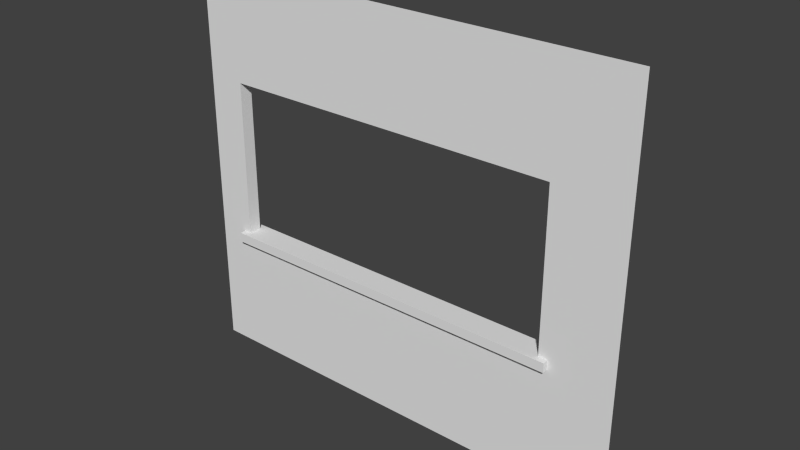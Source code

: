 # Source: windowwall.blend  (saved by Blender 2.72.0; exported with 4.5.12 LTS)
import bpy
from mathutils import Matrix  # noqa: F401  (used for matrix-valued properties, if any)

bpy.ops.wm.read_factory_settings(use_empty=True)
scene = bpy.context.scene
scene.name = 'Scene'

# ---- collections
col_collection_1 = bpy.data.collections.new('Collection 1'); scene.collection.children.link(col_collection_1)

# ---- world
world_world = bpy.data.worlds.new('World'); scene.world = world_world
world_world.color = (0.05088, 0.05088, 0.05088)
world_world.use_sun_shadow = False
world_world.sun_shadow_jitter_overblur = 0.0
world_world.cycles.sampling_method = 'MANUAL'
world_world.cycles.sample_map_resolution = 256

# ---- meshes
me_wall = bpy.data.meshes.new('Wall')
me_wall.from_pydata([(-3.474, -0.227, 2.124), (-3.474, 0.235, 2.124), (2.898, 0.235, 2.124), (2.898, -0.227, 2.124), (-3.474, -0.227, 2.293), (-3.474, 0.235, 2.293), (2.898, 0.235, 2.293), (2.898, -0.227, 2.293), (-4.0, -0.1219, 0.0), (4.015, -0.1219, 0.0), (-4.0, -0.1218, 7.0), (4.015, -0.1218, 7.0), (2.733, -0.1218, 7.0), (2.733, -0.1219, 0.0), (-3.33, -0.1218, 7.0), (-3.33, -0.1219, 0.0), (-4.0, -0.1219, 1.75), (4.015, -0.1219, 1.75), (2.733, 0.1131, 1.75), (2.733, -0.1219, 2.159), (-3.33, -0.1219, 2.159), (-3.33, 0.1131, 1.75), (-4.0, -0.1219, 4.487), (2.733, 0.1131, 5.092), (2.733, -0.1219, 5.092), (-3.33, -0.1219, 5.092), (-3.33, 0.1131, 5.092)], [(22, 10), (17, 9), (8, 16), (16, 22)], [(4, 5, 1, 0), (6, 7, 3, 2), (7, 4, 0, 3), (0, 1, 2, 3), (7, 6, 5, 4), (18, 19, 24, 23), (23, 24, 25, 26), (20, 21, 26, 25), (14, 10, 8, 15), (13, 9, 11, 12), (12, 14, 25, 24), (13, 19, 20, 15)])
_uv = me_wall.uv_layers.new(name='UVMap')
_uv.uv.foreach_set('vector', [0.5785, 0.9002, 0.5785, 0.946, 0.5174, 0.946, 0.5174, 0.9002, 0.5785, 0.946, 0.5785, 0.9917, 0.5174, 0.9917, 0.5174, 0.946, 0.5785, 0.9917, 0.5785, 0.5353, 0.6396, 0.5353, 0.6396, 0.9917, 0.8067, 0.5353, 0.9737, 0.5353, 0.9737, 0.9917, 0.8067, 0.9917, 0.8067, 0.9917, 0.6396, 0.9917, 0.6396, 0.5353, 0.8067, 0.5353, 0.2914, 0.8267, 0.172, 0.8267, 0.172, 0.5989, 0.2914, 0.5989, 0.05272, 0.5989, 0.172, 0.5989, 0.172, 0.9569, 0.05273, 0.9569, 0.2914, 0.5989, 0.4107, 0.5989, 0.4107, 0.8267, 0.2914, 0.8267, 0.01201, 0.02009, 0.2141, 0.02009, 0.2141, 0.5074, 0.01201, 0.5074, 0.7142, 0.5074, 0.6076, 0.5074, 0.6076, 0.02009, 0.7142, 0.02009, 0.2168, 0.02114, 0.6069, 0.02114, 0.6069, 0.09496, 0.2168, 0.09496, 0.6074, 0.3623, 0.6074, 0.5077, 0.2174, 0.5077, 0.2174, 0.3623])
me_wall.use_remesh_preserve_volume = False
me_wall.use_remesh_preserve_attributes = False
me_wall.use_mirror_vertex_groups = False
me_wall.update()

# ---- objects
ob_wall = bpy.data.objects.new('Wall', me_wall)

# ---- transforms, parenting, visibility, modifiers, constraints
ob_wall.location = (0.0, 0.0, 0.0)
ob_wall.lineart.crease_threshold = 0.0

# ---- collection membership
col_collection_1.objects.link(ob_wall)

# ---- scene / render settings (as saved in the file)
scene.frame_start = 1; scene.frame_end = 250; scene.frame_set(0)
scene.render.engine = 'BLENDER_EEVEE_NEXT'
scene.render.resolution_percentage = 50
scene.render.dither_intensity = 0.0
scene.cycles.use_denoising = False
scene.cycles.samples = 10
scene.cycles.sampling_pattern = 'TABULATED_SOBOL'
scene.cycles.light_sampling_threshold = 0.0
scene.cycles.use_adaptive_sampling = False
scene.cycles.use_light_tree = False
scene.cycles.blur_glossy = 0.0
scene.cycles.pixel_filter_type = 'GAUSSIAN'
scene.cycles.sample_clamp_indirect = 0.0
scene.view_settings.view_transform = 'Standard'
bpy.context.view_layer.update()

# ---- added for rendering (the .blend has no active camera and no usable light): camera, sun
cam_auto = bpy.data.cameras.new('AutoCamera')
cam_auto.lens = 50.0
cam_auto.sensor_width = 36.0
cam_auto.clip_end = 1000.0
ob_auto_camera = bpy.data.objects.new('AutoCamera', cam_auto)
scene.collection.objects.link(ob_auto_camera)
ob_auto_camera.location = (9.86251, -11.8222, 11.3842)
ob_auto_camera.rotation_euler = (1.09748, -7.21219e-08, 0.694738)
scene.camera = ob_auto_camera
light_auto_sun = bpy.data.lights.new('AutoSun', 'SUN')
light_auto_sun.energy = 3.0
light_auto_sun.angle = 0.0523599
ob_auto_sun = bpy.data.objects.new('AutoSun', light_auto_sun)
scene.collection.objects.link(ob_auto_sun)
ob_auto_sun.rotation_euler = (0.872665, 0.174533, 0.523599)
bpy.context.view_layer.update()
